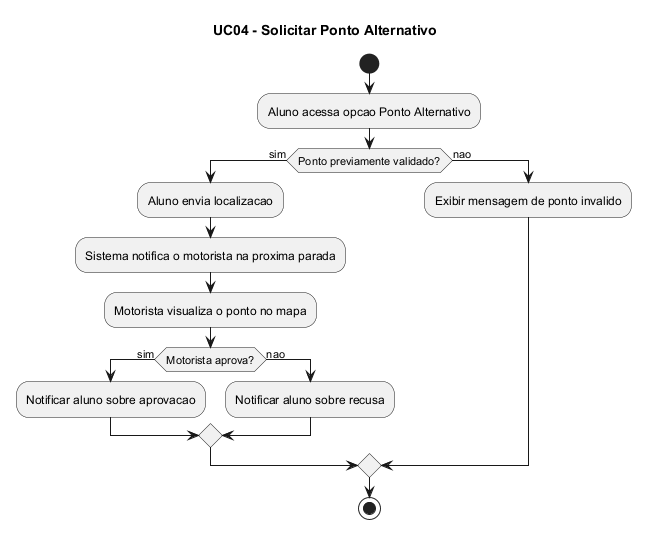

The diagram above was rendered by PlantUML. Its source (embedded in the PNG):
@startuml
title UC04 - Solicitar Ponto Alternativo

start
:Aluno acessa opcao Ponto Alternativo;

if (Ponto previamente validado?) then (sim)
  :Aluno envia localizacao;
  :Sistema notifica o motorista na proxima parada;
  :Motorista visualiza o ponto no mapa;
  if (Motorista aprova?) then (sim)
    :Notificar aluno sobre aprovacao;
  else (nao)
    :Notificar aluno sobre recusa;
  endif
else (nao)
  :Exibir mensagem de ponto invalido;
endif

stop
@enduml